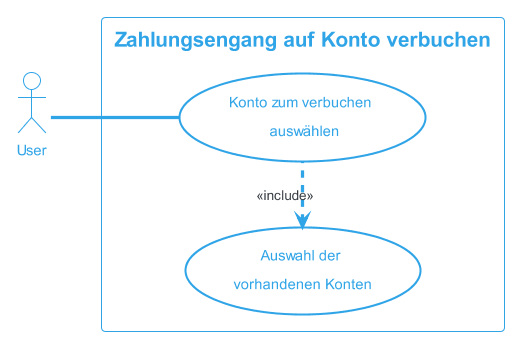

The diagram above was rendered by PlantUML. Its source (embedded in the PNG):
@startuml Zahlungsengang auf Konto verbuchen
!theme cerulean-outline

left to right direction
actor "User" as fc
rectangle "Zahlungsengang auf Konto verbuchen" {
  usecase "Konto zum verbuchen \n auswählen" as UC1
  usecase "Auswahl der \nvorhandenen Konten" as inc1
} 
fc -- UC1
UC1 .left.> inc1 : <<include>>
@enduml